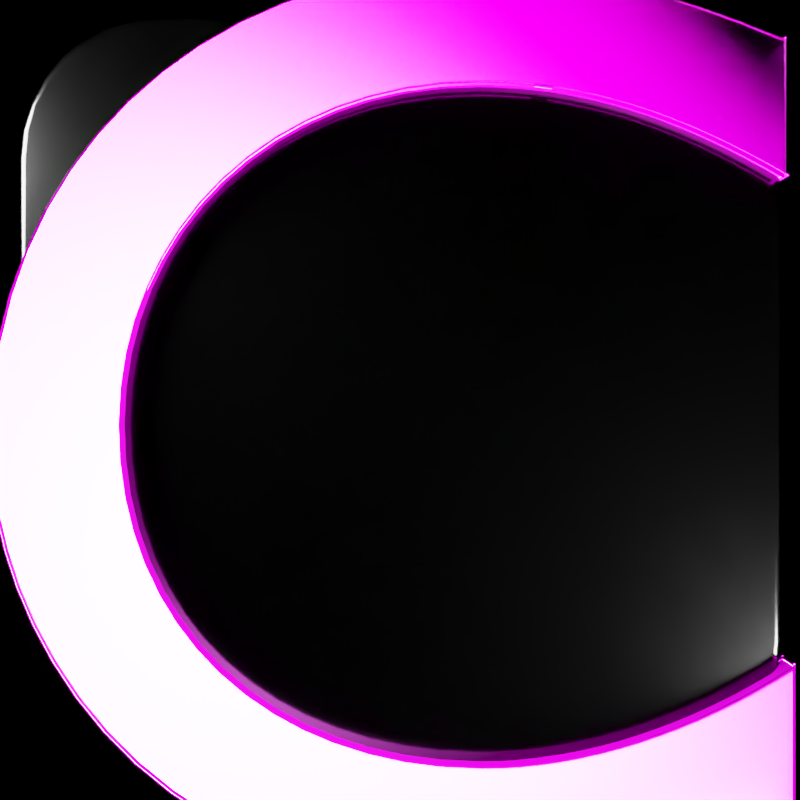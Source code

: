 # Source: icon.blend  (saved by Blender 3.1.7; exported with 4.5.12 LTS)
import bpy
from mathutils import Matrix  # noqa: F401  (used for matrix-valued properties, if any)

bpy.ops.wm.read_factory_settings(use_empty=True)
scene = bpy.context.scene
scene.name = 'Scene'

# ---- collections
col_scene = bpy.data.collections.new('scene'); scene.collection.children.link(col_scene)
col_text = bpy.data.collections.new('text'); col_scene.children.link(col_text)

# ---- images (referenced by path relative to the original .blend; pixels are not part of the script)
import os
ASSET_DIR = os.environ.get("B2B_ASSET_DIR", "")  # directory of the original .blend (textures are referenced by path, not embedded)
HERE = os.path.dirname(os.path.abspath(__file__))  # packed textures are extracted next to this script under _unpacked/

def load_image(name, relpath, width, height, colorspace="sRGB"):
    """Load a texture the original file referenced (path relative to the .blend, or extracted next to this script)."""
    p = next((c for c in (os.path.join(HERE, relpath), os.path.join(ASSET_DIR, relpath)) if relpath and os.path.exists(c)), "")
    if p:
        img = bpy.data.images.load(p, check_existing=True)
        img.name = name
    else:  # same state as the original file: an image datablock whose file is absent (Cycles renders it pink)
        img = bpy.data.images.new(name, width, height)
        img.source = "FILE"
        img.filepath = "//" + (relpath or name)
    img.colorspace_settings.name = colorspace
    return img
img_metal007_2k_color_jpg = load_image('Metal007_2K_Color.jpg', 'textures/Metal007_2K_Color.jpg', 1024, 1024, 'sRGB')
img_metal007_2k_metalness_jpg = load_image('Metal007_2K_Metalness.jpg', 'textures/Metal007_2K_Metalness.jpg', 1024, 1024, 'Non-Color')
img_metal007_2k_roughness_jpg = load_image('Metal007_2K_Roughness.jpg', 'textures/Metal007_2K_Roughness.jpg', 1024, 1024, 'Non-Color')
img_metal007_2k_normal_jpg = load_image('Metal007_2K_Normal.jpg', 'textures/Metal007_2K_Normal.jpg', 1024, 1024, 'Non-Color')
img_metal007_2k_displacement_jpg = load_image('Metal007_2K_Displacement.jpg', 'textures/Metal007_2K_Displacement.jpg', 1024, 1024, 'Non-Color')

# ---- materials (node trees are filled in below, after node groups)
mat_material = bpy.data.materials.new('Material')
mat_metal007 = bpy.data.materials.new('metal007')
mat_metal007.displacement_method = 'BOTH'

# ---- material node trees
mat_material.use_nodes = True; mat_material.node_tree.nodes.clear()
_N = mat_material.node_tree.nodes; _L = mat_material.node_tree.links
n0 = _N.new('ShaderNodeOutputMaterial'); n0.name = 'Material Output'; n0.location = (300, 300)
n1 = _N.new('ShaderNodeBsdfPrincipled'); n1.name = 'Principled BSDF'; n1.location = (10, 300)
n1.distribution = 'GGX'
n1.subsurface_method = 'RANDOM_WALK_SKIN'
n1.inputs[0].default_value = (0.0, 0.0, 0.0, 1.0)
n1.inputs[2].default_value = 0.1682
n1.inputs[3].default_value = 1.45
n1.inputs[27].default_value = (0.0, 0.0, 0.0, 1.0)
n1.inputs[28].default_value = 1.0
_L.new(n1.outputs[0], n0.inputs[0])
n0.is_active_output = True
mat_metal007.use_nodes = True; mat_metal007.node_tree.nodes.clear()
_N = mat_metal007.node_tree.nodes; _L = mat_metal007.node_tree.links
n0 = _N.new('ShaderNodeBsdfPrincipled'); n0.name = 'Principled BSDF'; n0.location = (10, 300)
n0.distribution = 'GGX'
n0.subsurface_method = 'BURLEY'
n0.inputs[3].default_value = 1.45
n0.inputs[27].default_value = (0.0, 0.0, 0.0, 1.0)
n0.inputs[28].default_value = 1.0
n1 = _N.new('ShaderNodeOutputMaterial'); n1.name = 'Material Output'; n1.location = (598, 293)
n2 = _N.new('ShaderNodeNormalMap'); n2.name = 'Normal Map'; n2.location = (-230, -193)
n3 = _N.new('ShaderNodeDisplacement'); n3.name = 'Displacement'; n3.location = (52, -371)
n4 = _N.new('ShaderNodeTexImage'); n4.name = 'Image Texture'; n4.location = (-550, 663)
n4.image = img_metal007_2k_color_jpg
n5 = _N.new('ShaderNodeTexImage'); n5.name = 'Image Texture.004'; n5.location = (-545, 391)
n5.image = img_metal007_2k_metalness_jpg
n6 = _N.new('ShaderNodeTexImage'); n6.name = 'Image Texture.001'; n6.location = (-546, 118)
n6.image = img_metal007_2k_roughness_jpg
n7 = _N.new('ShaderNodeTexImage'); n7.name = 'Image Texture.002'; n7.location = (-549, -164)
n7.image = img_metal007_2k_normal_jpg
n8 = _N.new('ShaderNodeTexImage'); n8.name = 'Image Texture.003'; n8.location = (-553, -444)
n8.image = img_metal007_2k_displacement_jpg
n9 = _N.new('ShaderNodeTexCoord'); n9.name = 'Texture Coordinate'; n9.location = (-982, 109)
_L.new(n0.outputs[0], n1.inputs[0])
_L.new(n2.outputs[0], n0.inputs[5])
_L.new(n2.outputs[0], n3.inputs[3])
_L.new(n3.outputs[0], n1.inputs[2])
_L.new(n4.outputs[0], n0.inputs[0])
_L.new(n5.outputs[0], n0.inputs[1])
_L.new(n6.outputs[0], n0.inputs[2])
_L.new(n7.outputs[0], n2.inputs[1])
_L.new(n8.outputs[0], n3.inputs[0])
_L.new(n9.outputs[0], n8.inputs[0])
_L.new(n9.outputs[0], n7.inputs[0])
_L.new(n9.outputs[0], n6.inputs[0])
_L.new(n9.outputs[0], n5.inputs[0])
_L.new(n9.outputs[0], n4.inputs[0])
n1.is_active_output = True

# ---- world
world_world = bpy.data.worlds.new('World'); scene.world = world_world
world_world.use_nodes = True; world_world.node_tree.nodes.clear()
_N = world_world.node_tree.nodes; _L = world_world.node_tree.links
n0 = _N.new('ShaderNodeOutputWorld'); n0.name = 'World Output'; n0.location = (549, 300)
n0.is_active_output = True
world_world.color = (0.05088, 0.05088, 0.05088)
world_world.use_sun_shadow = False
world_world.sun_shadow_jitter_overblur = 0.0
world_world.cycles.sampling_method = 'MANUAL'
world_world.cycles.volume_step_size = 0.11

# ---- cameras
cam_camera = bpy.data.cameras.new('Camera')
cam_camera.clip_end = 100.0
cam_camera.lens = 35.0
cam_camera.sensor_width = 35.0
cam_camera.sensor_height = 18.0
cam_camera.ortho_scale = 7.314
cam_camera.dof.focus_distance = 0.0
cam_camera.dof.aperture_fstop = 0.1
cam_camera.dof.aperture_blades = 5

# ---- lights
light_point_005 = bpy.data.lights.new('Point.005', 'POINT')
light_point_005.transmission_factor = 0.0
light_point_005.shadow_soft_size = 0.25
light_point_005.shadow_maximum_resolution = 0.006
light_point_005.use_absolute_resolution = True
light_point_006 = bpy.data.lights.new('Point.006', 'POINT')
light_point_006.transmission_factor = 0.0
light_point_006.shadow_soft_size = 0.25
light_point_006.shadow_maximum_resolution = 0.006
light_point_006.use_absolute_resolution = True
light_point_007 = bpy.data.lights.new('Point.007', 'POINT')
light_point_007.transmission_factor = 0.0
light_point_007.energy = 520.4
light_point_007.shadow_soft_size = 0.25
light_point_007.shadow_maximum_resolution = 0.006
light_point_007.use_absolute_resolution = True

# ---- meshes
me_circle_001 = bpy.data.meshes.new('Circle.001')
me_circle_001.from_pydata([(-0.2824, 0.4498, 0.0), (-0.3146, 0.4466, 0.0), (-0.3456, 0.4373, 0.0), (-0.3741, 0.422, 0.0), (-0.3991, 0.4015, 0.0), (-0.4196, 0.3765, 0.0), (-0.4349, 0.348, 0.0), (-0.4443, 0.317, 0.0), (-0.4474, 0.2848, 0.0), (0.0, 0.2383, 0.0), (0.0, 0.0, 0.0), (0.0, 0.4498, 0.0), (-0.2359, 0.0, 0.0), (-0.4474, 0.0, 0.0), (-0.2359, 0.2383, 0.0), (-0.2824, 0.4498, -0.1841), (-0.3146, 0.4466, -0.1841), (-0.3456, 0.4373, -0.1841), (-0.3741, 0.422, -0.1841), (-0.3991, 0.4015, -0.1841), (-0.4196, 0.3765, -0.1841), (-0.4349, 0.348, -0.1841), (-0.4443, 0.317, -0.1841), (-0.4474, 0.2848, -0.1841), (0.0, 0.2383, -0.1841), (0.0, 0.0, -0.1841), (0.0, 0.4498, -0.1841), (-0.2359, 0.0, -0.1841), (-0.4474, 0.0, -0.1841), (-0.2359, 0.2383, -0.1841)], [], [(0, 11, 9, 14), (14, 8, 7, 6, 5, 4, 3, 2, 1, 0), (14, 9, 10, 12), (16, 17, 18, 19, 20, 21, 22, 23, 29, 15), (29, 23, 28, 27), (15, 29, 24, 26), (29, 27, 25, 24), (5, 6, 21, 20), (6, 7, 22, 21), (8, 13, 28, 23), (7, 8, 23, 22), (0, 1, 16, 15), (1, 2, 17, 16), (11, 0, 15, 26), (2, 3, 18, 17), (3, 4, 19, 18), (4, 5, 20, 19), (14, 12, 13, 8)])
me_circle_001.polygons.foreach_set('use_smooth', [True] * 18)
_uv = me_circle_001.uv_layers.new(name='UVMap')
_uv.uv.foreach_set('vector', [0.0, 0.0, 0.0, 0.0, 0.0, 0.0, 0.0, 0.0, 0.0, 0.0, 0.0, 0.0, 0.0, 0.0, 0.0, 0.0, 0.0, 0.0, 0.0, 0.0, 0.0, 0.0, 0.0, 0.0, 0.0, 0.0, 0.0, 0.0, 0.0, 0.0, 0.0, 0.0, 0.0, 0.0, 0.0, 0.0, 0.0, 0.0, 0.0, 0.0, 0.0, 0.0, 0.0, 0.0, 0.0, 0.0, 0.0, 0.0, 0.0, 0.0, 0.0, 0.0, 0.0, 0.0, 0.0, 0.0, 0.0, 0.0, 0.0, 0.0, 0.0, 0.0, 0.0, 0.0, 0.0, 0.0, 0.0, 0.0, 0.0, 0.0, 0.0, 0.0, 0.0, 0.0, 0.0, 0.0, 0.0, 0.0, 0.0, 0.0, 0.0, 0.0, 0.0, 0.0, 0.0, 0.0, 0.0, 0.0, 0.0, 0.0, 0.0, 0.0, 0.0, 0.0, 0.0, 0.0, 0.0, 0.0, 0.0, 0.0, 0.0, 0.0, 0.0, 0.0, 0.0, 0.0, 0.0, 0.0, 0.0, 0.0, 0.0, 0.0, 0.0, 0.0, 0.0, 0.0, 0.0, 0.0, 0.0, 0.0, 0.0, 0.0, 0.0, 0.0, 0.0, 0.0, 0.0, 0.0, 0.0, 0.0, 0.0, 0.0, 0.0, 0.0, 0.0, 0.0, 0.0, 0.0, 0.0, 0.0, 0.0, 0.0, 0.0, 0.0, 0.0, 0.0, 0.0, 0.0, 0.0, 0.0, 0.0, 0.0, 0.0, 0.0, 0.0, 0.0, 0.0, 0.0, 0.0, 0.0, 0.0, 0.0, 0.0, 0.0, 0.0, 0.0, 0.0, 0.0])
me_circle_001.materials.append(mat_material)
me_circle_001.use_remesh_fix_poles = True
me_circle_001.use_remesh_preserve_attributes = False
me_circle_001.update()

# ---- curves / text
txt_text = bpy.data.curves.new('Text', 'FONT')
txt_text.dimensions = '2D'
txt_text.body = 'C'
txt_text.materials.append(mat_metal007)
txt_text.bevel_profile.use_clip = True
txt_text.extrude = 0.01
txt_text.resolution_u = 16
txt_text.align_x = 'CENTER'
txt_text.align_y = 'CENTER'

# ---- objects
ob_circle = bpy.data.objects.new('Circle', me_circle_001)
ob_point = bpy.data.objects.new('Point', light_point_005)
ob_point_001 = bpy.data.objects.new('Point.001', light_point_006)
ob_point_002 = bpy.data.objects.new('Point.002', light_point_007)
ob_camera = bpy.data.objects.new('Camera', cam_camera)
ob_c = bpy.data.objects.new('c', txt_text)

# ---- transforms, parenting, visibility, modifiers, constraints
ob_circle.location = (0.0, 0.0, 0.0)
ob_circle.scale = (1.27, 1.27, 1.27)
_m = ob_circle.modifiers.new('Mirror', 'MIRROR')
_m.use_axis = (True, True, False)
_m.use_clip = True
_m = ob_circle.modifiers.new('Bevel', 'BEVEL')
_m.width = 0.01
_m.width_pct = 0.01
_m.segments = 4
ob_point.location = (0.9686, -0.6991, 0.1699)
ob_point_001.location = (-1.063, 0.4932, 0.1699)
ob_point_002.location = (0.0, 0.0, 0.6499)
ob_point_002.visible_glossy = False
ob_camera.location = (0.0, 0.0, 1.189)
ob_camera.lock_rotations_4d = False
ob_camera.empty_display_type = 'ARROWS'
ob_camera.color = (0.0, 0.0, 0.0, 0.0)
ob_camera.display_type = 'WIRE'
ob_camera.lineart.crease_threshold = 0.0
ob_c.location = (-0.0138, -0.1146, 0.0)
ob_c.scale = (1.919, 1.919, 1.919)
_m = ob_c.modifiers.new('Weld', 'WELD')
_m = ob_c.modifiers.new('Bevel', 'BEVEL')
_m.width = 0.005
_m.width_pct = 0.005
_m.segments = 3
_m.edge_weight = ''
_m.vertex_weight = ''
_m.harden_normals = True
cam_camera.dof.focus_object = ob_c

# ---- collection membership
scene.collection.objects.link(ob_circle)
scene.collection.objects.link(ob_point)
scene.collection.objects.link(ob_point_001)
scene.collection.objects.link(ob_point_002)
col_scene.objects.link(ob_camera)
col_text.objects.link(ob_c)

# ---- scene / render settings (as saved in the file)
scene.camera = ob_camera
scene.frame_start = 1; scene.frame_end = 250; scene.frame_set(237)
scene.render.engine = 'CYCLES'
scene.render.image_settings.color_mode = 'RGB'
scene.render.resolution_x = 512
scene.render.resolution_y = 512
scene.render.dither_intensity = 0.0
scene.render.film_transparent = True
scene.render.use_border = True
scene.cycles.feature_set = 'EXPERIMENTAL'
scene.cycles.samples = 512
scene.cycles.sampling_pattern = 'TABULATED_SOBOL'
scene.cycles.use_light_tree = False
scene.cycles.blur_glossy = 0.0
scene.cycles.max_bounces = 8
scene.cycles.diffuse_bounces = 1
scene.cycles.transmission_bounces = 8
scene.cycles.volume_bounces = 2
scene.cycles.preview_dicing_rate = 1.0
scene.cycles.sample_clamp_indirect = 0.03
scene.cycles.use_fast_gi = True
scene.cycles.ao_bounces = 2
scene.cycles.ao_bounces_render = 2
scene.cycles.tile_size = 64
scene.view_settings.look = 'High Contrast'
scene.view_settings.view_transform = 'Filmic'
scene.view_settings.exposure = 4.574
scene.view_settings.gamma = 1.377
bpy.context.view_layer.update()
